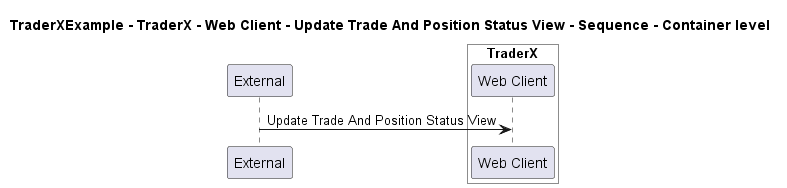

The diagram above was rendered by PlantUML. Its source (embedded in the PNG):
@startuml

title TraderXExample - TraderX - Web Client - Update Trade And Position Status View - Sequence - Container level

participant "External" as C4InterFlow.SoftwareSystems.ExternalSystem

box "TraderX" #White
    participant "Web Client" as TraderXExample.SoftwareSystems.TraderX.Containers.WebClient
end box


C4InterFlow.SoftwareSystems.ExternalSystem -> TraderXExample.SoftwareSystems.TraderX.Containers.WebClient : Update Trade And Position Status View


@enduml